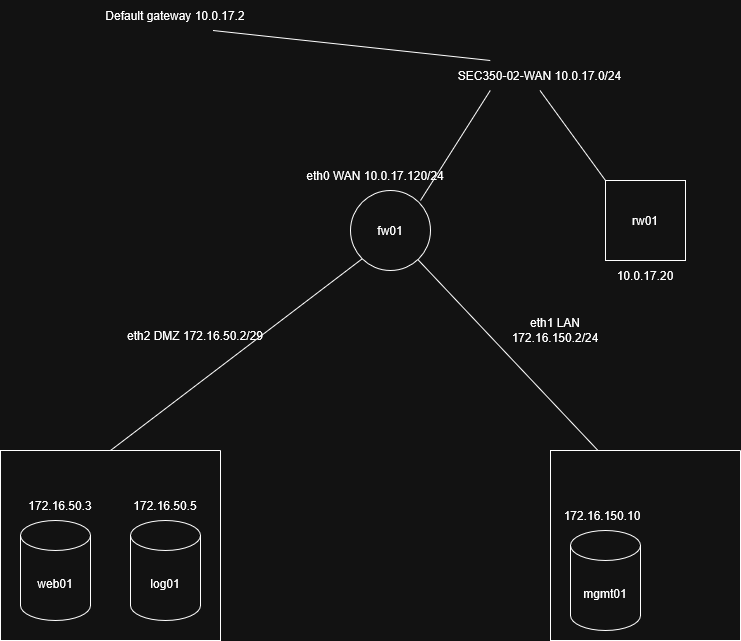

The diagram above was exported from draw.io. Its source (the exported page's mxGraphModel, read from the mxfile embedded in the PNG):
<mxGraphModel dx="2098" dy="956" grid="1" gridSize="10" guides="1" tooltips="1" connect="1" arrows="1" fold="1" page="1" pageScale="1" pageWidth="850" pageHeight="1100" math="0" shadow="0">
  <root>
    <mxCell id="0" />
    <mxCell id="1" parent="0" />
    <mxCell id="ic_TM0NXU4dTBpUVybGJ-4" parent="1" style="ellipse;whiteSpace=wrap;html=1;aspect=fixed;" value="fw01" vertex="1">
      <mxGeometry height="80" width="80" x="270" y="260" as="geometry" />
    </mxCell>
    <mxCell id="ic_TM0NXU4dTBpUVybGJ-8" parent="1" style="swimlane;startSize=0;" value="" vertex="1">
      <mxGeometry height="190" width="220" x="-80" y="520" as="geometry" />
    </mxCell>
    <mxCell id="ic_TM0NXU4dTBpUVybGJ-5" parent="ic_TM0NXU4dTBpUVybGJ-8" style="shape=cylinder3;whiteSpace=wrap;html=1;boundedLbl=1;backgroundOutline=1;size=15;" value="web01" vertex="1">
      <mxGeometry height="100" width="70" x="20" y="70" as="geometry" />
    </mxCell>
    <mxCell id="ic_TM0NXU4dTBpUVybGJ-6" parent="ic_TM0NXU4dTBpUVybGJ-8" style="shape=cylinder3;whiteSpace=wrap;html=1;boundedLbl=1;backgroundOutline=1;size=15;" value="log01" vertex="1">
      <mxGeometry height="100" width="70" x="130" y="70" as="geometry" />
    </mxCell>
    <mxCell id="CQw9ecU-DlV8i3FBXcMV-5" parent="ic_TM0NXU4dTBpUVybGJ-8" style="text;html=1;whiteSpace=wrap;strokeColor=none;fillColor=none;align=center;verticalAlign=middle;rounded=0;" value="172.16.50.5" vertex="1">
      <mxGeometry height="30" width="60" x="135" y="40" as="geometry" />
    </mxCell>
    <mxCell id="ic_TM0NXU4dTBpUVybGJ-9" parent="1" style="swimlane;startSize=0;" value="" vertex="1">
      <mxGeometry height="190" width="190" x="470" y="520" as="geometry" />
    </mxCell>
    <mxCell id="CQw9ecU-DlV8i3FBXcMV-3" parent="ic_TM0NXU4dTBpUVybGJ-9" style="shape=cylinder3;whiteSpace=wrap;html=1;boundedLbl=1;backgroundOutline=1;size=15;" value="mgmt01" vertex="1">
      <mxGeometry height="100" width="70" x="20" y="80" as="geometry" />
    </mxCell>
    <mxCell id="CQw9ecU-DlV8i3FBXcMV-1" parent="ic_TM0NXU4dTBpUVybGJ-9" style="text;html=1;whiteSpace=wrap;strokeColor=none;fillColor=none;align=center;verticalAlign=middle;rounded=0;" value="172.16.150.10" vertex="1">
      <mxGeometry height="30" width="60" x="22" y="50" as="geometry" />
    </mxCell>
    <mxCell id="ic_TM0NXU4dTBpUVybGJ-13" edge="1" parent="1" source="ic_TM0NXU4dTBpUVybGJ-9" style="endArrow=none;html=1;rounded=0;exitX=0.25;exitY=0;exitDx=0;exitDy=0;" target="ic_TM0NXU4dTBpUVybGJ-4" value="">
      <mxGeometry height="50" relative="1" width="50" as="geometry">
        <mxPoint x="410" y="400" as="sourcePoint" />
        <mxPoint x="460" y="350" as="targetPoint" />
      </mxGeometry>
    </mxCell>
    <mxCell id="ic_TM0NXU4dTBpUVybGJ-14" parent="1" style="text;html=1;whiteSpace=wrap;strokeColor=none;fillColor=none;align=center;verticalAlign=middle;rounded=0;" value="eth1 LAN 172.16.150.2/24" vertex="1">
      <mxGeometry height="41" width="130" x="410" y="379" as="geometry" />
    </mxCell>
    <mxCell id="ic_TM0NXU4dTBpUVybGJ-15" parent="1" style="text;html=1;whiteSpace=wrap;strokeColor=none;fillColor=none;align=center;verticalAlign=middle;rounded=0;rotation=0;" value="eth2 DMZ 172.16.50.2/29" vertex="1">
      <mxGeometry height="30" width="150" x="40" y="390" as="geometry" />
    </mxCell>
    <mxCell id="ic_TM0NXU4dTBpUVybGJ-16" edge="1" parent="1" source="ic_TM0NXU4dTBpUVybGJ-8" style="endArrow=none;html=1;rounded=0;entryX=0;entryY=1;entryDx=0;entryDy=0;exitX=0.5;exitY=0;exitDx=0;exitDy=0;" target="ic_TM0NXU4dTBpUVybGJ-4" value="">
      <mxGeometry height="50" relative="1" width="50" as="geometry">
        <mxPoint x="410" y="400" as="sourcePoint" />
        <mxPoint x="460" y="350" as="targetPoint" />
      </mxGeometry>
    </mxCell>
    <mxCell id="ic_TM0NXU4dTBpUVybGJ-17" parent="1" style="text;html=1;whiteSpace=wrap;strokeColor=none;fillColor=none;align=center;verticalAlign=middle;rounded=0;" value="eth0 WAN 10.0.17.120/24" vertex="1">
      <mxGeometry height="30" width="150" x="220" y="230" as="geometry" />
    </mxCell>
    <mxCell id="ic_TM0NXU4dTBpUVybGJ-18" parent="1" style="text;html=1;whiteSpace=wrap;strokeColor=none;fillColor=none;align=center;verticalAlign=middle;rounded=0;" value="Default gateway 10.0.17.2" vertex="1">
      <mxGeometry height="30" width="150" x="20" y="70" as="geometry" />
    </mxCell>
    <mxCell id="ic_TM0NXU4dTBpUVybGJ-1" parent="1" style="whiteSpace=wrap;html=1;aspect=fixed;" value="rw01" vertex="1">
      <mxGeometry height="80" width="80" x="525" y="250" as="geometry" />
    </mxCell>
    <mxCell id="ic_TM0NXU4dTBpUVybGJ-20" parent="1" style="text;html=1;whiteSpace=wrap;strokeColor=none;fillColor=none;align=center;verticalAlign=middle;rounded=0;" value="SEC350-02-WAN 10.0.17.0/24" vertex="1">
      <mxGeometry height="30" width="199" x="360" y="130" as="geometry" />
    </mxCell>
    <mxCell id="ic_TM0NXU4dTBpUVybGJ-21" edge="1" parent="1" source="ic_TM0NXU4dTBpUVybGJ-1" style="endArrow=none;html=1;rounded=0;entryX=0.5;entryY=1;entryDx=0;entryDy=0;exitX=0;exitY=0;exitDx=0;exitDy=0;" target="ic_TM0NXU4dTBpUVybGJ-20" value="">
      <mxGeometry height="50" relative="1" width="50" as="geometry">
        <mxPoint x="410" y="400" as="sourcePoint" />
        <mxPoint x="470" y="220" as="targetPoint" />
      </mxGeometry>
    </mxCell>
    <mxCell id="ic_TM0NXU4dTBpUVybGJ-23" parent="1" style="text;html=1;whiteSpace=wrap;strokeColor=none;fillColor=none;align=center;verticalAlign=middle;rounded=0;" value="10.0.17.20" vertex="1">
      <mxGeometry height="30" width="60" x="535" y="330" as="geometry" />
    </mxCell>
    <mxCell id="ic_TM0NXU4dTBpUVybGJ-24" edge="1" parent="1" source="ic_TM0NXU4dTBpUVybGJ-20" style="endArrow=none;html=1;rounded=0;exitX=0.25;exitY=1;exitDx=0;exitDy=0;" value="">
      <mxGeometry height="50" relative="1" width="50" as="geometry">
        <mxPoint x="410" y="400" as="sourcePoint" />
        <mxPoint x="340" y="270" as="targetPoint" />
      </mxGeometry>
    </mxCell>
    <mxCell id="ic_TM0NXU4dTBpUVybGJ-25" edge="1" parent="1" source="ic_TM0NXU4dTBpUVybGJ-18" style="endArrow=none;html=1;rounded=0;entryX=0.25;entryY=0;entryDx=0;entryDy=0;exitX=0.75;exitY=1;exitDx=0;exitDy=0;" target="ic_TM0NXU4dTBpUVybGJ-20" value="">
      <mxGeometry height="50" relative="1" width="50" as="geometry">
        <mxPoint x="410" y="400" as="sourcePoint" />
        <mxPoint x="460" y="350" as="targetPoint" />
      </mxGeometry>
    </mxCell>
    <mxCell id="CQw9ecU-DlV8i3FBXcMV-4" parent="1" style="text;html=1;whiteSpace=wrap;strokeColor=none;fillColor=none;align=center;verticalAlign=middle;rounded=0;" value="172.16.50.3" vertex="1">
      <mxGeometry height="30" width="60" x="-50" y="560" as="geometry" />
    </mxCell>
  </root>
</mxGraphModel>